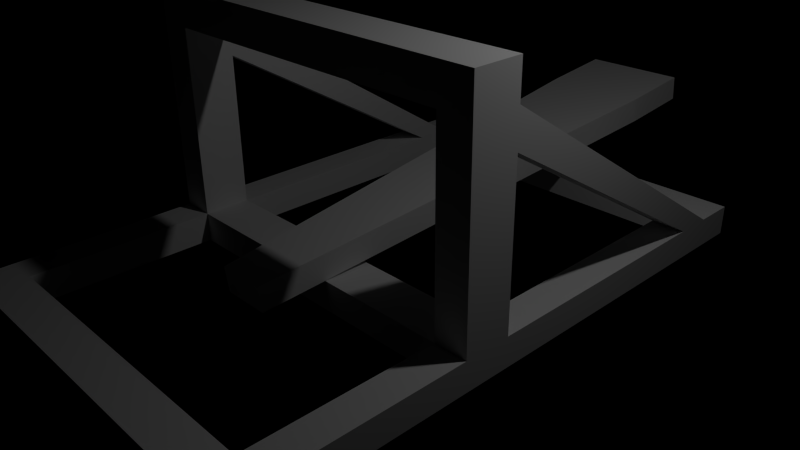 # Source: Katapult.blend  (saved by Blender 2.69.0; exported with 4.5.12 LTS)
import bpy
from mathutils import Matrix  # noqa: F401  (used for matrix-valued properties, if any)

bpy.ops.wm.read_factory_settings(use_empty=True)
scene = bpy.context.scene
scene.name = 'Scene'

# ---- collections
col_collection_1 = bpy.data.collections.new('Collection 1'); scene.collection.children.link(col_collection_1)

# ---- materials (node trees are filled in below, after node groups)
mat_material = bpy.data.materials.new('Material')
mat_material.alpha_threshold = 0.0
mat_material.use_transparent_shadow = False
mat_material.roughness = 0.5
mat_material.line_color = (0.0, 0.0, 0.0, 1.0)

# ---- material node trees

# ---- cameras
cam_camera = bpy.data.cameras.new('Camera')
cam_camera.clip_end = 100.0
cam_camera.lens = 35.0
cam_camera.sensor_width = 32.0
cam_camera.sensor_height = 18.0
cam_camera.ortho_scale = 7.314
cam_camera.dof.focus_distance = 0.0
cam_camera.dof.aperture_fstop = 128.0

# ---- lights
light_lamp = bpy.data.lights.new('Lamp', 'POINT')
light_lamp.transmission_factor = 0.0
light_lamp.cutoff_distance = 30.0
light_lamp.energy = 100.0
light_lamp.shadow_buffer_clip_start = 1.001
light_lamp.shadow_soft_size = 0.1
light_lamp.shadow_maximum_resolution = 0.006
light_lamp.use_absolute_resolution = True
light_lamp.cycles.use_multiple_importance_sampling = False

# ---- meshes
me_cube_001 = bpy.data.meshes.new('Cube.001')
me_cube_001.from_pydata([(-0.773, -1.0, -1.0), (-1.738, 1.0, -1.0), (1.738, 1.0, -1.0), (0.773, -1.0, -1.0), (-0.773, -1.0, 1.0), (-1.738, 1.0, 1.0), (1.738, 1.0, 1.0), (0.773, -1.0, 1.0), (-1.738, 0.7267, 1.0), (-1.738, 0.7267, -1.0), (1.738, 0.7267, 1.0), (1.738, 0.7267, -1.0)], [], [(8, 5, 1, 9), (5, 6, 2, 1), (10, 7, 3, 11), (7, 4, 0, 3), (9, 1, 2, 11), (10, 6, 5, 8), (4, 8, 9, 0), (6, 10, 11, 2), (0, 9, 11, 3), (7, 10, 8, 4)])
_uv = me_cube_001.uv_layers.new(name='UVMap')
_uv.uv.foreach_set('vector', [0.6055, 0.3237, 0.5627, 0.3237, 0.5627, 5.788e-08, 0.6055, 3.859e-08, 0.5627, 0.3237, 3.859e-08, 0.3237, 0.0, 5.788e-08, 0.5627, 0.0, 0.9572, 0.6474, 0.6474, 0.6474, 0.6474, 0.3237, 0.9572, 0.3237, 0.8976, 0.9711, 0.6474, 0.9711, 0.6474, 0.6474, 0.8976, 0.6474, 0.3679, 0.8864, 0.3237, 0.8864, 0.3237, 0.3237, 0.3679, 0.3237, 0.2795, 0.3237, 0.3237, 0.3237, 0.3237, 0.8864, 0.2795, 0.8864, 0.9153, 0.3237, 0.6055, 0.3237, 0.6055, 3.859e-08, 0.9153, 0.0, 1.0, 0.6474, 0.9572, 0.6474, 0.9572, 0.3237, 1.0, 0.3237, 0.6474, 0.7301, 0.3679, 0.8864, 0.3679, 0.3237, 0.6474, 0.4799, 0.0, 0.4799, 0.2795, 0.3237, 0.2795, 0.8864, 2.894e-08, 0.7301])
me_cube_001.use_remesh_preserve_volume = False
me_cube_001.use_remesh_preserve_attributes = False
me_cube_001.use_mirror_vertex_groups = False
me_cube_001.update()
me_cube = bpy.data.meshes.new('Cube')
me_cube.from_pydata([(11.53, 1.0, -1.0), (11.53, -1.0, -1.0), (9.531, -1.0, -1.0), (9.531, 1.0, -1.0), (11.53, 1.0, 1.0), (11.53, -1.0, 1.0), (9.531, -1.0, 1.0), (9.531, 1.0, 1.0), (11.53, -0.8689, -1.0), (9.531, -0.8689, -1.0), (11.53, -0.8689, 1.0), (9.531, -0.8689, 1.0), (9.531, 0.8624, -1.0), (9.531, 0.8624, 1.0), (11.53, 0.8624, -1.0), (11.53, 0.8624, 1.0), (9.531, -0.1102, -1.0), (9.531, -0.1102, 1.0), (11.53, -0.1102, -1.0), (11.53, -0.1102, 1.0), (9.531, -0.2671, -1.0), (9.531, -0.2671, 1.0), (11.53, -0.2671, -1.0), (11.53, -0.2671, 1.0), (9.531, -0.1102, 16.12), (11.53, -0.1102, 16.12), (9.531, -0.2671, 16.12), (11.53, -0.2671, 16.12), (9.531, -0.2671, 8.562), (11.53, -0.2671, 8.562), (11.53, -0.1102, 8.562), (9.531, -0.1102, 8.562), (9.531, -0.2671, 6.249), (9.531, -0.1102, 6.249), (11.53, -0.2671, 6.249), (11.53, -0.1102, 6.249), (9.531, 0.7394, -1.0), (9.531, 0.7394, 1.0), (11.53, 0.7394, -1.0), (11.53, 0.7394, 1.0), (11.53, -0.2671, 11.36), (11.53, -0.1102, 11.36), (9.531, -0.2671, 11.36), (9.531, -0.1102, 11.36), (11.53, -0.2671, 13.74), (11.53, -0.1102, 13.74), (9.531, -0.2671, 13.74), (9.531, -0.1102, 13.74), (-11.53, 1.0, -1.0), (-11.53, -1.0, -1.0), (-9.531, -1.0, -1.0), (-9.531, 1.0, -1.0), (-11.53, 1.0, 1.0), (-11.53, -1.0, 1.0), (-9.531, -1.0, 1.0), (-9.531, 1.0, 1.0), (-11.53, -0.8689, -1.0), (-9.531, -0.8689, -1.0), (-11.53, -0.8689, 1.0), (-9.531, -0.8689, 1.0), (-9.531, 0.8624, -1.0), (-9.531, 0.8624, 1.0), (-11.53, 0.8624, -1.0), (-11.53, 0.8624, 1.0), (4.768e-07, 1.0, -1.0), (4.768e-07, 1.0, 1.0), (4.768e-07, 0.8624, -1.0), (4.768e-07, 0.8624, 1.0), (4.768e-07, -1.0, -1.0), (4.768e-07, -1.0, 1.0), (4.768e-07, -0.8689, -1.0), (4.768e-07, -0.8689, 1.0), (-9.531, -0.1102, -1.0), (-9.531, -0.1102, 1.0), (-11.53, -0.1102, -1.0), (-11.53, -0.1102, 1.0), (-9.531, -0.2671, -1.0), (-9.531, -0.2671, 1.0), (-11.53, -0.2671, -1.0), (-11.53, -0.2671, 1.0), (4.768e-07, -0.1102, -1.0), (4.768e-07, -0.1102, 1.0), (4.768e-07, -0.2671, -1.0), (4.768e-07, -0.2671, 1.0), (-9.531, -0.1102, 16.12), (-11.53, -0.1102, 16.12), (-9.531, -0.2671, 16.12), (-11.53, -0.2671, 16.12), (-9.531, -0.2671, 8.562), (-11.53, -0.2671, 8.562), (-11.53, -0.1102, 8.562), (-9.531, -0.1102, 8.562), (-9.531, -0.2671, 6.249), (-9.531, -0.1102, 6.249), (-11.53, -0.2671, 6.249), (-11.53, -0.1102, 6.249), (-9.531, 0.7394, -1.0), (-9.531, 0.7394, 1.0), (-11.53, 0.7394, -1.0), (-11.53, 0.7394, 1.0), (-11.53, -0.2671, 11.36), (-11.53, -0.1102, 11.36), (-9.531, -0.2671, 11.36), (-9.531, -0.1102, 11.36), (-11.53, -0.2671, 13.74), (-11.53, -0.1102, 13.74), (-9.531, -0.2671, 13.74), (-9.531, -0.1102, 13.74), (0.0, -0.1102, 16.12), (0.0, -0.2671, 16.12), (0.0, -0.2671, 13.74), (0.0, -0.1102, 13.74)], [], [(8, 1, 2, 9), (10, 11, 6, 5), (8, 10, 5, 1), (1, 5, 6, 2), (12, 13, 67, 66), (4, 0, 3, 7), (22, 8, 9, 20), (23, 21, 11, 10), (22, 23, 10, 8), (11, 9, 70, 71), (36, 37, 13, 12), (0, 14, 12, 3), (4, 7, 13, 15), (0, 4, 15, 14), (13, 7, 65, 67), (7, 3, 64, 65), (3, 12, 66, 64), (6, 11, 71, 69), (9, 2, 68, 70), (2, 6, 69, 68), (38, 18, 16, 36), (39, 37, 17, 19), (38, 39, 19, 18), (20, 21, 83, 82), (18, 22, 20, 16), (46, 44, 27, 26), (18, 19, 23, 22), (9, 11, 21, 20), (21, 17, 81, 83), (16, 20, 82, 80), (17, 16, 80, 81), (25, 24, 26, 27), (44, 45, 25, 27), (47, 46, 110, 111), (45, 47, 24, 25), (32, 34, 29, 28), (34, 35, 30, 29), (35, 33, 31, 30), (21, 23, 34, 32), (23, 19, 35, 34), (17, 21, 32, 33), (19, 17, 33, 35), (31, 33, 32, 28), (16, 17, 37, 36), (14, 38, 36, 12), (15, 13, 37, 39), (14, 15, 39, 38), (28, 29, 40, 42), (29, 30, 41, 40), (31, 28, 42, 43), (30, 31, 43, 41), (42, 40, 44, 46), (40, 41, 45, 44), (43, 42, 46, 47), (41, 43, 47, 45), (41, 39, 15, 45), (13, 47, 45, 15), (43, 37, 39, 41), (37, 43, 47, 13), (24, 47, 111, 108), (46, 26, 109, 110), (26, 24, 108, 109), (56, 57, 50, 49), (58, 53, 54, 59), (56, 49, 53, 58), (49, 50, 54, 53), (60, 66, 67, 61), (52, 55, 51, 48), (78, 76, 57, 56), (79, 58, 59, 77), (78, 56, 58, 79), (59, 71, 70, 57), (96, 60, 61, 97), (48, 51, 60, 62), (52, 63, 61, 55), (48, 62, 63, 52), (66, 64, 65, 67), (61, 67, 65, 55), (55, 65, 64, 51), (51, 64, 66, 60), (68, 70, 71, 69), (54, 69, 71, 59), (57, 70, 68, 50), (50, 68, 69, 54), (98, 96, 72, 74), (99, 75, 73, 97), (98, 74, 75, 99), (76, 82, 83, 77), (74, 72, 76, 78), (106, 86, 87, 104), (74, 78, 79, 75), (57, 76, 77, 59), (82, 80, 81, 83), (77, 83, 81, 73), (72, 80, 82, 76), (73, 81, 80, 72), (85, 87, 86, 84), (104, 87, 85, 105), (107, 111, 110, 106), (105, 85, 84, 107), (92, 88, 89, 94), (94, 89, 90, 95), (95, 90, 91, 93), (77, 92, 94, 79), (79, 94, 95, 75), (73, 93, 92, 77), (75, 95, 93, 73), (91, 88, 92, 93), (72, 96, 97, 73), (62, 60, 96, 98), (63, 99, 97, 61), (62, 98, 99, 63), (88, 102, 100, 89), (89, 100, 101, 90), (91, 103, 102, 88), (90, 101, 103, 91), (102, 106, 104, 100), (100, 104, 105, 101), (103, 107, 106, 102), (101, 105, 107, 103), (101, 105, 63, 99), (61, 63, 105, 107), (103, 101, 99, 97), (97, 61, 107, 103), (111, 108, 109, 110), (84, 108, 111, 107), (106, 110, 109, 86), (86, 109, 108, 84)])
_uv = me_cube.uv_layers.new(name='UVMap')
_uv.uv.foreach_set('vector', [0.0447, 0.0, 0.04784, 0.0, 0.04784, 0.04784, 0.0447, 0.04784, 0.5203, 0.09567, 0.5203, 0.04784, 0.5234, 0.04784, 0.5234, 0.09567, 0.1999, 0.3328, 0.1999, 0.3806, 0.1968, 0.3806, 0.1968, 0.3328, 0.4489, 0.3049, 0.4489, 0.3527, 0.401, 0.3527, 0.401, 0.3049, 0.04784, 0.0, 0.09567, 2.281e-08, 0.09567, 0.228, 0.04784, 0.228, 0.2005, 0.3328, 0.2484, 0.3328, 0.2484, 0.3806, 0.2005, 0.3806, 0.03031, 0.0, 0.0447, 0.0, 0.0447, 0.04784, 0.03031, 0.04784, 0.5347, 0.09567, 0.5347, 0.1435, 0.5203, 0.1435, 0.5203, 0.09567, 0.5203, 0.04784, 0.5203, 0.09567, 0.5059, 0.09567, 0.5059, 0.04784, 0.1435, 0.4559, 0.09567, 0.4559, 0.09567, 0.228, 0.1435, 0.228, 0.404, 0.3527, 0.404, 0.4006, 0.401, 0.4006, 0.401, 0.3527, 9.979e-09, 0.0, 0.003291, 0.0, 0.003291, 0.04784, 0.0, 0.04784, 1.0, 0.735, 0.9522, 0.735, 0.9522, 0.7317, 1.0, 0.7317, 0.3054, 0.3236, 0.3054, 0.3715, 0.3021, 0.3715, 0.3021, 0.3236, 0.9522, 0.7317, 0.9522, 0.735, 0.7242, 0.735, 0.7242, 0.7317, 0.5059, 0.4758, 0.5537, 0.4758, 0.5537, 0.7038, 0.5059, 0.7038, 0.0, 0.04784, 0.003291, 0.04784, 0.003291, 0.2758, 8.554e-08, 0.2758, 0.1668, 0.5106, 0.1668, 0.5075, 0.3947, 0.5075, 0.3947, 0.5106, 0.0447, 0.04784, 0.04784, 0.04784, 0.04784, 0.2758, 0.0447, 0.2758, 0.4484, 0.5038, 0.4962, 0.5038, 0.4962, 0.7317, 0.4484, 0.7317, 0.006232, 0.0, 0.02655, 0.0, 0.02655, 0.04784, 0.006232, 0.04784, 0.171, 0.5038, 0.171, 0.4559, 0.1913, 0.4559, 0.1913, 0.5038, 0.5262, 0.1801, 0.5262, 0.228, 0.5059, 0.228, 0.5059, 0.1801, 0.6016, 0.7038, 0.5537, 0.7038, 0.5537, 0.4758, 0.6016, 0.4758, 0.02655, 0.0, 0.03031, 0.0, 0.03031, 0.04784, 0.02655, 0.04784, 0.2484, 0.228, 0.2484, 0.2758, 0.1913, 0.2758, 0.1913, 0.228, 0.6532, 0.228, 0.6532, 0.2758, 0.6494, 0.2758, 0.6494, 0.228, 0.2484, 0.3806, 0.2962, 0.3806, 0.2962, 0.395, 0.2484, 0.395, 0.1913, 0.4081, 0.1913, 0.4043, 0.4193, 0.4043, 0.4193, 0.4081, 0.02655, 0.04784, 0.03031, 0.04784, 0.03031, 0.2758, 0.02655, 0.2758, 0.1913, 0.4559, 0.1435, 0.4559, 0.1435, 0.228, 0.1913, 0.228, 0.1668, 0.5038, 0.2146, 0.5038, 0.2146, 0.5075, 0.1668, 0.5075, 0.6494, 0.5805, 0.6532, 0.5805, 0.6532, 0.6375, 0.6494, 0.6375, 0.1913, 0.4043, 0.1913, 0.4006, 0.4193, 0.4006, 0.4193, 0.4043, 0.2484, 0.3236, 0.2484, 0.2758, 0.3054, 0.2758, 0.3054, 0.3236, 0.3532, 0.1255, 0.401, 0.1255, 0.401, 0.1809, 0.3532, 0.1809, 0.6494, 0.4013, 0.6532, 0.4013, 0.6532, 0.4567, 0.6494, 0.4567, 0.6494, 0.3501, 0.6016, 0.3501, 0.6016, 0.2948, 0.6494, 0.2948, 0.3532, 0.0, 0.401, 0.0, 0.401, 0.1255, 0.3532, 0.1255, 0.6494, 0.2758, 0.6532, 0.2758, 0.6532, 0.4013, 0.6494, 0.4013, 0.09567, 0.6876, 0.09567, 0.6839, 0.2212, 0.6839, 0.2212, 0.6876, 0.6494, 0.4756, 0.6016, 0.4756, 0.6016, 0.3501, 0.6494, 0.3501, 0.2765, 0.6876, 0.2212, 0.6876, 0.2212, 0.6839, 0.2765, 0.6839, 0.4243, 0.3527, 0.4243, 0.4006, 0.404, 0.4006, 0.404, 0.3527, 0.003291, 0.0, 0.006232, 0.0, 0.006232, 0.04784, 0.003291, 0.04784, 0.1681, 0.5038, 0.1681, 0.4559, 0.171, 0.4559, 0.171, 0.5038, 0.6764, 0.228, 0.6764, 0.2758, 0.6735, 0.2758, 0.6735, 0.228, 0.3532, 0.1809, 0.401, 0.1809, 0.401, 0.2477, 0.3532, 0.2477, 0.6494, 0.4567, 0.6532, 0.4567, 0.6532, 0.5235, 0.6494, 0.5235, 0.2765, 0.6876, 0.2765, 0.6839, 0.3434, 0.6839, 0.3434, 0.6876, 0.6494, 0.2948, 0.6016, 0.2948, 0.6016, 0.228, 0.6494, 0.228, 0.3532, 0.2477, 0.401, 0.2477, 0.401, 0.3047, 0.3532, 0.3047, 0.6494, 0.5235, 0.6532, 0.5235, 0.6532, 0.5805, 0.6494, 0.5805, 0.3434, 0.6876, 0.3434, 0.6839, 0.4004, 0.6839, 0.4004, 0.6876, 0.3532, 0.3619, 0.3054, 0.3619, 0.3054, 0.3049, 0.3532, 0.3049, 0.6532, 0.5235, 0.6735, 0.2758, 0.6764, 0.2758, 0.6532, 0.5805, 0.4962, 0.5038, 0.1913, 0.5038, 0.1913, 0.4559, 0.4962, 0.4559, 0.5059, 0.4758, 0.5059, 0.228, 0.5537, 0.228, 0.5537, 0.4758, 0.7072, 0.5333, 0.7034, 0.2848, 0.7072, 0.228, 0.7102, 0.5335, 0.5059, 0.4559, 0.4489, 0.4559, 0.4489, 0.228, 0.5059, 0.228, 0.2484, 0.228, 0.1913, 0.228, 0.1913, 4.304e-09, 0.2484, 0.0, 0.2146, 0.5075, 0.2146, 0.5038, 0.4426, 0.5038, 0.4426, 0.5075, 0.0447, 0.5516, 0.0447, 0.5038, 0.04784, 0.5038, 0.04784, 0.5516, 0.4413, 0.4006, 0.4444, 0.4006, 0.4444, 0.4484, 0.4413, 0.4484, 0.4444, 0.4006, 0.4476, 0.4006, 0.4476, 0.4484, 0.4444, 0.4484, 0.3532, 0.3527, 0.401, 0.3527, 0.401, 0.4006, 0.3532, 0.4006, 0.04784, 0.4559, 0.04784, 0.228, 0.09567, 0.228, 0.09567, 0.4559, 0.3532, 0.3527, 0.3532, 0.3049, 0.401, 0.3049, 0.401, 0.3527, 0.03031, 0.5516, 0.03031, 0.5038, 0.0447, 0.5038, 0.0447, 0.5516, 0.5203, 0.1801, 0.5059, 0.1801, 0.5059, 0.1323, 0.5203, 0.1323, 0.5059, 0.0, 0.5203, 5.703e-09, 0.5203, 0.04784, 0.5059, 0.04784, 0.1435, 0.0, 0.1435, 0.228, 0.09567, 0.228, 0.09567, 0.0, 0.1464, 0.5038, 0.1435, 0.5038, 0.1435, 0.4559, 0.1464, 0.4559, 9.979e-09, 0.5516, 0.0, 0.5038, 0.003291, 0.5038, 0.003291, 0.5516, 0.4484, 0.735, 0.4484, 0.7317, 0.4962, 0.7317, 0.4962, 0.735, 0.3021, 0.3715, 0.2988, 0.3715, 0.2988, 0.3236, 0.3021, 0.3236, 0.1918, 0.3236, 0.1951, 0.3236, 0.1951, 0.3715, 0.1918, 0.3715, 0.4962, 0.7317, 0.7242, 0.7317, 0.7242, 0.735, 0.4962, 0.735, 0.6016, 0.7036, 0.6016, 0.4756, 0.6494, 0.4756, 0.6494, 0.7036, 0.0, 0.5038, 8.554e-08, 0.2758, 0.003291, 0.2758, 0.003291, 0.5038, 0.3021, 0.3746, 0.3021, 0.3715, 0.3499, 0.3715, 0.3499, 0.3746, 0.7251, 0.228, 0.7251, 0.4559, 0.722, 0.4559, 0.722, 0.228, 0.0447, 0.5038, 0.0447, 0.2758, 0.04784, 0.2758, 0.04784, 0.5038, 0.1435, 0.4559, 0.1435, 0.6839, 0.09567, 0.6839, 0.09567, 0.4559, 0.006232, 0.5516, 0.006232, 0.5038, 0.02655, 0.5038, 0.02655, 0.5516, 0.4446, 0.4006, 0.4243, 0.4006, 0.4243, 0.3527, 0.4446, 0.3527, 0.7005, 0.6375, 0.6802, 0.6375, 0.6802, 0.5897, 0.7005, 0.5897, 0.09567, 0.4559, 0.09567, 0.6839, 0.04784, 0.6839, 0.04784, 0.4559, 0.02655, 0.5516, 0.02655, 0.5038, 0.03031, 0.5038, 0.03031, 0.5516, 0.3054, 0.04784, 0.2484, 0.04784, 0.2484, 0.0, 0.3054, 0.0, 0.6802, 0.6375, 0.6764, 0.6375, 0.6764, 0.5897, 0.6802, 0.5897, 0.5203, 8.554e-09, 0.5347, 5.703e-09, 0.5347, 0.04784, 0.5203, 0.04784, 0.1951, 0.3236, 0.1913, 0.3236, 0.1913, 0.2758, 0.1951, 0.2758, 0.5021, 0.4559, 0.5021, 0.6839, 0.4984, 0.6839, 0.4984, 0.4559, 0.02655, 0.5038, 0.02655, 0.2758, 0.03031, 0.2758, 0.03031, 0.5038, 0.1913, 0.0, 0.1913, 0.228, 0.1435, 0.228, 0.1435, 0.0, 0.722, 0.5038, 0.7183, 0.5038, 0.7183, 0.4559, 0.722, 0.4559, 0.6764, 0.285, 0.6764, 0.228, 0.6802, 0.228, 0.6802, 0.285, 0.5021, 0.6839, 0.5021, 0.4559, 0.5059, 0.4559, 0.5059, 0.6839, 0.2962, 0.3236, 0.2962, 0.3806, 0.2484, 0.3806, 0.2484, 0.3236, 0.4489, 0.1255, 0.4489, 0.1809, 0.401, 0.1809, 0.401, 0.1255, 0.6764, 0.4641, 0.6764, 0.4088, 0.6802, 0.4088, 0.6802, 0.4641, 0.3135, 0.4559, 0.2582, 0.4559, 0.2582, 0.4081, 0.3135, 0.4081, 0.4489, 0.0, 0.4489, 0.1255, 0.401, 0.1255, 0.401, 0.0, 0.6764, 0.5897, 0.6764, 0.4641, 0.6802, 0.4641, 0.6802, 0.5897, 0.7183, 0.228, 0.7183, 0.3535, 0.7145, 0.3535, 0.7145, 0.228, 0.439, 0.4559, 0.3135, 0.4559, 0.3135, 0.4081, 0.439, 0.4081, 0.7183, 0.4088, 0.7145, 0.4088, 0.7145, 0.3535, 0.7183, 0.3535, 0.1668, 0.5038, 0.1464, 0.5038, 0.1464, 0.4559, 0.1668, 0.4559, 0.003291, 0.5516, 0.003291, 0.5038, 0.006232, 0.5038, 0.006232, 0.5516, 0.4476, 0.4006, 0.4446, 0.4006, 0.4446, 0.3527, 0.4476, 0.3527, 0.7034, 0.6375, 0.7005, 0.6375, 0.7005, 0.5897, 0.7034, 0.5897, 0.4489, 0.1809, 0.4489, 0.2477, 0.401, 0.2477, 0.401, 0.1809, 0.6764, 0.4088, 0.6764, 0.342, 0.6802, 0.342, 0.6802, 0.4088, 0.7183, 0.4088, 0.7183, 0.4756, 0.7145, 0.4756, 0.7145, 0.4088, 0.2582, 0.4559, 0.1913, 0.4559, 0.1913, 0.4081, 0.2582, 0.4081, 0.4489, 0.2477, 0.4489, 0.3047, 0.401, 0.3047, 0.401, 0.2477, 0.6764, 0.342, 0.6764, 0.285, 0.6802, 0.285, 0.6802, 0.342, 0.7183, 0.4756, 0.7183, 0.5327, 0.7145, 0.5327, 0.7145, 0.4756, 0.2005, 0.3328, 0.2005, 0.2758, 0.2484, 0.2758, 0.2484, 0.3328, 0.6802, 0.342, 0.6802, 0.285, 0.7034, 0.5897, 0.7005, 0.5897, 0.3532, 0.3049, 0.3054, 0.3049, 0.3054, 0.0, 0.3532, 2.281e-08, 0.6016, 0.4758, 0.5537, 0.4758, 0.5537, 0.228, 0.6016, 0.228, 0.7116, 0.2282, 0.7145, 0.228, 0.7145, 0.5336, 0.7102, 0.4767, 0.2005, 0.2758, 0.2005, 0.3328, 0.1968, 0.3328, 0.1968, 0.2758, 0.4489, 0.228, 0.4489, 0.0, 0.5059, 6.799e-10, 0.5059, 0.228, 0.3054, 0.04784, 0.3054, 0.2758, 0.2484, 0.2758, 0.2484, 0.04784, 0.7183, 0.4559, 0.7183, 0.228, 0.722, 0.228, 0.722, 0.4559])
me_cube.materials.append(mat_material)
me_cube.use_remesh_preserve_volume = False
me_cube.use_remesh_preserve_attributes = False
me_cube.use_mirror_vertex_groups = False
me_cube.update()

# ---- objects
ob_wurfarm = bpy.data.objects.new('Wurfarm', me_cube_001)
ob_katapult_rahmen = bpy.data.objects.new('Katapult-Rahmen', me_cube)
ob_lamp = bpy.data.objects.new('Lamp', light_lamp)
ob_camera = bpy.data.objects.new('Camera', cam_camera)

# ---- transforms, parenting, visibility, modifiers, constraints
ob_wurfarm.location = (0.0, 1.862, 0.6923)
ob_wurfarm.rotation_euler = (0.1045, 0.0, 0.0)
ob_wurfarm.scale = (0.4259, 3.858, 0.1763)
ob_wurfarm.lineart.crease_threshold = 0.0
ob_katapult_rahmen.location = (0.0, 0.0, 1.192e-07)
ob_katapult_rahmen.scale = (0.2277, 4.082, 0.1997)
ob_katapult_rahmen.lock_rotations_4d = False
ob_katapult_rahmen.empty_display_type = 'ARROWS'
ob_katapult_rahmen.lineart.crease_threshold = 0.0
ob_lamp.location = (4.076, 1.005, 5.904)
ob_lamp.rotation_euler = (0.6503, 0.05522, 1.866)
ob_lamp.lock_rotations_4d = False
ob_lamp.empty_display_type = 'ARROWS'
ob_lamp.color = (0.0, 0.0, 0.0, 0.0)
ob_lamp.lineart.crease_threshold = 0.0
ob_camera.location = (7.481, -6.508, 5.344)
ob_camera.rotation_euler = (1.109, 0.01082, 0.8149)
ob_camera.lock_rotations_4d = False
ob_camera.empty_display_type = 'ARROWS'
ob_camera.color = (0.0, 0.0, 0.0, 0.0)
ob_camera.display_type = 'WIRE'
ob_camera.lineart.crease_threshold = 0.0

# ---- collection membership
col_collection_1.objects.link(ob_wurfarm)
col_collection_1.objects.link(ob_katapult_rahmen)
col_collection_1.objects.link(ob_lamp)
col_collection_1.objects.link(ob_camera)

# ---- scene / render settings (as saved in the file)
scene.camera = ob_camera
scene.frame_start = 1; scene.frame_end = 250; scene.frame_set(1)
scene.render.engine = 'BLENDER_EEVEE_NEXT'
scene.render.image_settings.compression = 90
scene.render.resolution_percentage = 50
scene.render.dither_intensity = 0.0
scene.cycles.use_denoising = False
scene.cycles.samples = 10
scene.cycles.sampling_pattern = 'TABULATED_SOBOL'
scene.cycles.light_sampling_threshold = 0.0
scene.cycles.use_adaptive_sampling = False
scene.cycles.use_light_tree = False
scene.cycles.blur_glossy = 0.0
scene.cycles.volume_bounces = 1
scene.cycles.pixel_filter_type = 'GAUSSIAN'
scene.cycles.sample_clamp_indirect = 0.0
scene.view_settings.view_transform = 'Standard'
bpy.context.view_layer.update()
